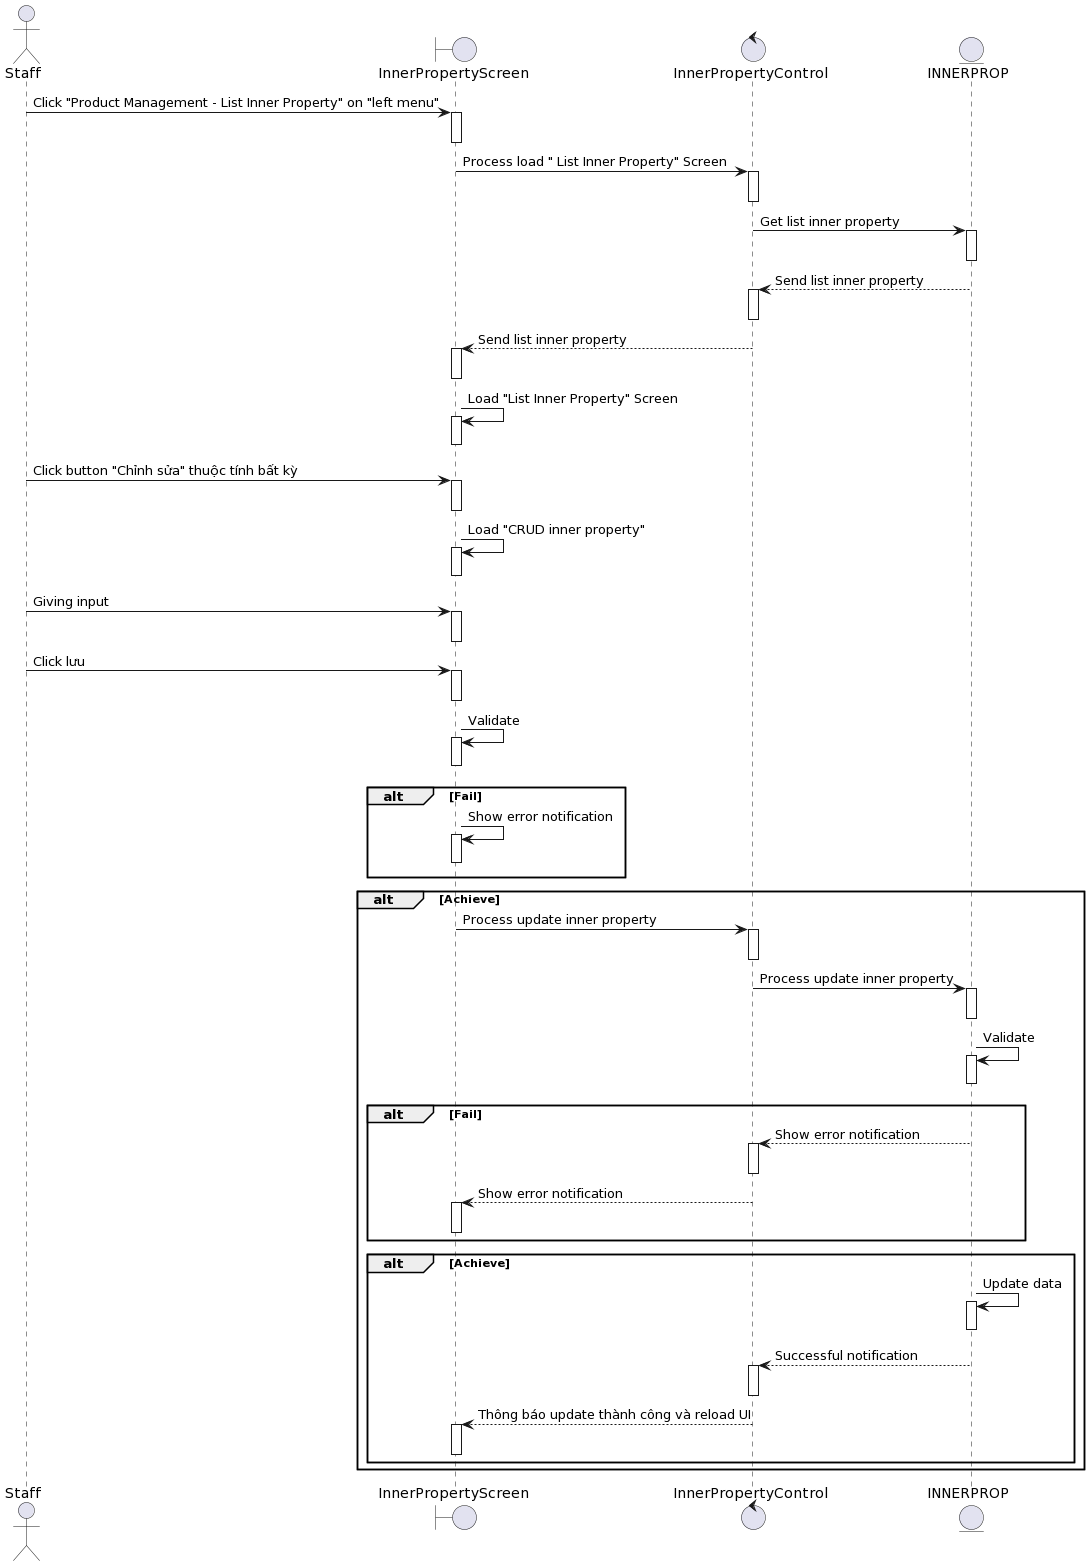

The diagram above was rendered by PlantUML. Its source (embedded in the PNG):
@startuml
actor Staff

boundary InnerPropertyScreen
control InnerPropertyControl 
entity INNERPROP

Staff-> InnerPropertyScreen++: Click "Product Management - List Inner Property" on "left menu"
deactivate InnerPropertyScreen


InnerPropertyScreen-> InnerPropertyControl ++: Process load " List Inner Property" Screen
deactivate InnerPropertyControl 

InnerPropertyControl -> INNERPROP++: Get list inner property
deactivate INNERPROP

INNERPROP--> InnerPropertyControl ++: Send list inner property
deactivate InnerPropertyControl 

InnerPropertyControl --> InnerPropertyScreen++: Send list inner property
deactivate InnerPropertyScreen

InnerPropertyScreen-> InnerPropertyScreen++: Load "List Inner Property" Screen
deactivate InnerPropertyScreen

Staff-> InnerPropertyScreen++ : Click button "Chỉnh sửa" thuộc tính bất kỳ
deactivate InnerPropertyScreen

InnerPropertyScreen-> InnerPropertyScreen++: Load "CRUD inner property"
deactivate InnerPropertyScreen

Staff-> InnerPropertyScreen++: Giving input
deactivate InnerPropertyScreen
Staff-> InnerPropertyScreen++: Click lưu
deactivate InnerPropertyScreen

InnerPropertyScreen-> InnerPropertyScreen++: Validate
deactivate InnerPropertyScreen


alt Fail
    InnerPropertyScreen-> InnerPropertyScreen++: Show error notification
deactivate InnerPropertyScreen
end

alt Achieve

    InnerPropertyScreen-> InnerPropertyControl ++: Process update inner property 

deactivate InnerPropertyControl 
    InnerPropertyControl -> INNERPROP++:Process update inner property

deactivate INNERPROP
    INNERPROP-> INNERPROP++: Validate
deactivate INNERPROP
alt Fail
    INNERPROP--> InnerPropertyControl ++: Show error notification
deactivate InnerPropertyControl 
InnerPropertyControl  --> InnerPropertyScreen++: Show error notification
deactivate InnerPropertyScreen
end

alt Achieve
    INNERPROP-> INNERPROP++: Update data
deactivate INNERPROP

     INNERPROP--> InnerPropertyControl ++: Successful notification
deactivate InnerPropertyControl 
    InnerPropertyControl --> InnerPropertyScreen++: Thông báo update thành công và reload UI
deactivate InnerPropertyScreen

end
end
@enduml